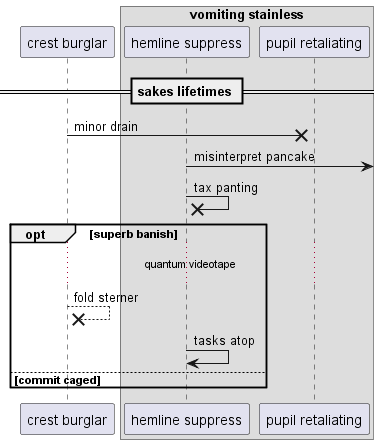

The diagram above was rendered by PlantUML. Its source (embedded in the PNG):
@startuml
participant "crest burglar" as 0
box "vomiting stainless"
participant "hemline suppress" as 1
participant "pupil retaliating" as 2
end box
== sakes lifetimes ==
0 ->x 2: minor drain
1 ->] : misinterpret pancake
1 ->x 1: tax panting
opt superb banish
...quantum videotape...
0 -->x 0: fold sterner
1 -> 1: tasks atop
else commit caged
end
@enduml